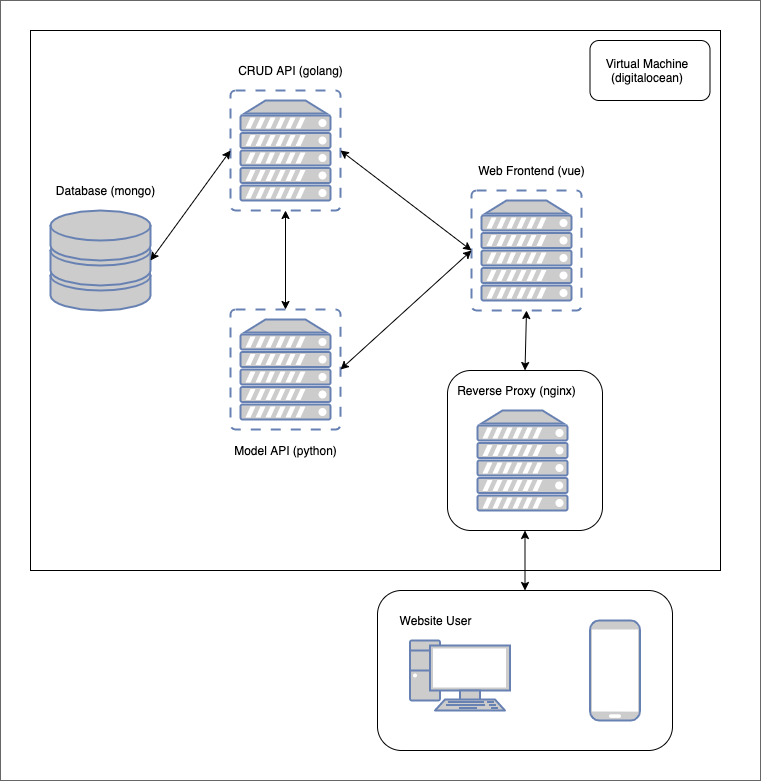

The diagram above was exported from draw.io. Its source (the exported page's mxGraphModel, read from the mxfile embedded in the PNG):
<mxGraphModel dx="1395" dy="852" grid="1" gridSize="10" guides="1" tooltips="1" connect="1" arrows="1" fold="1" page="1" pageScale="1" pageWidth="1169" pageHeight="827" math="0" shadow="0">
  <root>
    <mxCell id="0" />
    <mxCell id="1" parent="0" />
    <mxCell id="FSrdWFLYlxBBhqfi2vdR-27" value="" style="rounded=0;whiteSpace=wrap;html=1;fillColor=none;strokeColor=#666666;fontColor=#333333;" vertex="1" parent="1">
      <mxGeometry x="60" y="60" width="760" height="780" as="geometry" />
    </mxCell>
    <mxCell id="FSrdWFLYlxBBhqfi2vdR-20" value="" style="rounded=0;whiteSpace=wrap;html=1;" vertex="1" parent="1">
      <mxGeometry x="90" y="90" width="690" height="540" as="geometry" />
    </mxCell>
    <mxCell id="FSrdWFLYlxBBhqfi2vdR-13" value="" style="rounded=1;whiteSpace=wrap;html=1;" vertex="1" parent="1">
      <mxGeometry x="507" y="430" width="155" height="160" as="geometry" />
    </mxCell>
    <mxCell id="FSrdWFLYlxBBhqfi2vdR-1" value="" style="rounded=1;whiteSpace=wrap;html=1;" vertex="1" parent="1">
      <mxGeometry x="437" y="650" width="295" height="160" as="geometry" />
    </mxCell>
    <mxCell id="FSrdWFLYlxBBhqfi2vdR-2" value="" style="fontColor=#0066CC;verticalAlign=top;verticalLabelPosition=bottom;labelPosition=center;align=center;html=1;outlineConnect=0;fillColor=#CCCCCC;strokeColor=#6881B3;gradientColor=none;gradientDirection=north;strokeWidth=2;shape=mxgraph.networks.pc;" vertex="1" parent="1">
      <mxGeometry x="469.5" y="700" width="100" height="70" as="geometry" />
    </mxCell>
    <mxCell id="FSrdWFLYlxBBhqfi2vdR-3" value="" style="fontColor=#0066CC;verticalAlign=top;verticalLabelPosition=bottom;labelPosition=center;align=center;html=1;outlineConnect=0;fillColor=#CCCCCC;strokeColor=#6881B3;gradientColor=none;gradientDirection=north;strokeWidth=2;shape=mxgraph.networks.mobile;" vertex="1" parent="1">
      <mxGeometry x="649.5" y="680" width="50" height="100" as="geometry" />
    </mxCell>
    <mxCell id="FSrdWFLYlxBBhqfi2vdR-4" value="Website User" style="text;html=1;resizable=0;autosize=1;align=center;verticalAlign=middle;points=[];fillColor=none;strokeColor=none;rounded=0;" vertex="1" parent="1">
      <mxGeometry x="450" y="670" width="90" height="20" as="geometry" />
    </mxCell>
    <mxCell id="FSrdWFLYlxBBhqfi2vdR-5" value="" style="fontColor=#0066CC;verticalAlign=top;verticalLabelPosition=bottom;labelPosition=center;align=center;html=1;outlineConnect=0;fillColor=#CCCCCC;strokeColor=#6881B3;gradientColor=none;gradientDirection=north;strokeWidth=2;shape=mxgraph.networks.server;" vertex="1" parent="1">
      <mxGeometry x="537" y="470" width="90" height="100" as="geometry" />
    </mxCell>
    <mxCell id="FSrdWFLYlxBBhqfi2vdR-7" value="" style="fontColor=#0066CC;verticalAlign=top;verticalLabelPosition=bottom;labelPosition=center;align=center;html=1;outlineConnect=0;fillColor=#CCCCCC;strokeColor=#6881B3;gradientColor=none;gradientDirection=north;strokeWidth=2;shape=mxgraph.networks.virtual_server;" vertex="1" parent="1">
      <mxGeometry x="290" y="369" width="110" height="120" as="geometry" />
    </mxCell>
    <mxCell id="FSrdWFLYlxBBhqfi2vdR-8" value="Model API (python)" style="text;html=1;resizable=0;autosize=1;align=center;verticalAlign=middle;points=[];fillColor=none;strokeColor=none;rounded=0;" vertex="1" parent="1">
      <mxGeometry x="285" y="500" width="120" height="20" as="geometry" />
    </mxCell>
    <mxCell id="FSrdWFLYlxBBhqfi2vdR-12" value="Reverse Proxy (nginx)" style="text;html=1;resizable=0;autosize=1;align=center;verticalAlign=middle;points=[];fillColor=none;strokeColor=none;rounded=0;" vertex="1" parent="1">
      <mxGeometry x="511" y="440" width="130" height="20" as="geometry" />
    </mxCell>
    <mxCell id="FSrdWFLYlxBBhqfi2vdR-14" value="" style="fontColor=#0066CC;verticalAlign=top;verticalLabelPosition=bottom;labelPosition=center;align=center;html=1;outlineConnect=0;fillColor=#CCCCCC;strokeColor=#6881B3;gradientColor=none;gradientDirection=north;strokeWidth=2;shape=mxgraph.networks.virtual_server;" vertex="1" parent="1">
      <mxGeometry x="531" y="250" width="110" height="120" as="geometry" />
    </mxCell>
    <mxCell id="FSrdWFLYlxBBhqfi2vdR-15" value="Web Frontend (vue)" style="text;html=1;resizable=0;autosize=1;align=center;verticalAlign=middle;points=[];fillColor=none;strokeColor=none;rounded=0;" vertex="1" parent="1">
      <mxGeometry x="531" y="220" width="120" height="20" as="geometry" />
    </mxCell>
    <mxCell id="FSrdWFLYlxBBhqfi2vdR-16" value="" style="fontColor=#0066CC;verticalAlign=top;verticalLabelPosition=bottom;labelPosition=center;align=center;html=1;outlineConnect=0;fillColor=#CCCCCC;strokeColor=#6881B3;gradientColor=none;gradientDirection=north;strokeWidth=2;shape=mxgraph.networks.virtual_server;" vertex="1" parent="1">
      <mxGeometry x="290" y="150" width="110" height="120" as="geometry" />
    </mxCell>
    <mxCell id="FSrdWFLYlxBBhqfi2vdR-17" value="CRUD API (golang)" style="text;html=1;resizable=0;autosize=1;align=center;verticalAlign=middle;points=[];fillColor=none;strokeColor=none;rounded=0;" vertex="1" parent="1">
      <mxGeometry x="290" y="120" width="120" height="20" as="geometry" />
    </mxCell>
    <mxCell id="FSrdWFLYlxBBhqfi2vdR-18" value="" style="fontColor=#0066CC;verticalAlign=top;verticalLabelPosition=bottom;labelPosition=center;align=center;html=1;outlineConnect=0;fillColor=#CCCCCC;strokeColor=#6881B3;gradientColor=none;gradientDirection=north;strokeWidth=2;shape=mxgraph.networks.storage;" vertex="1" parent="1">
      <mxGeometry x="110" y="270" width="100" height="100" as="geometry" />
    </mxCell>
    <mxCell id="FSrdWFLYlxBBhqfi2vdR-19" value="Database (mongo)" style="text;html=1;resizable=0;autosize=1;align=center;verticalAlign=middle;points=[];fillColor=none;strokeColor=none;rounded=0;" vertex="1" parent="1">
      <mxGeometry x="110" y="240" width="110" height="20" as="geometry" />
    </mxCell>
    <mxCell id="FSrdWFLYlxBBhqfi2vdR-21" value="" style="endArrow=classic;startArrow=classic;html=1;entryX=0.5;entryY=1;entryDx=0;entryDy=0;exitX=0.5;exitY=0;exitDx=0;exitDy=0;" edge="1" parent="1" source="FSrdWFLYlxBBhqfi2vdR-1" target="FSrdWFLYlxBBhqfi2vdR-13">
      <mxGeometry width="50" height="50" relative="1" as="geometry">
        <mxPoint x="430" y="470" as="sourcePoint" />
        <mxPoint x="480" y="420" as="targetPoint" />
      </mxGeometry>
    </mxCell>
    <mxCell id="FSrdWFLYlxBBhqfi2vdR-22" value="" style="endArrow=classic;startArrow=classic;html=1;entryX=0.5;entryY=1;entryDx=0;entryDy=0;entryPerimeter=0;exitX=0.5;exitY=0;exitDx=0;exitDy=0;" edge="1" parent="1" source="FSrdWFLYlxBBhqfi2vdR-13" target="FSrdWFLYlxBBhqfi2vdR-14">
      <mxGeometry width="50" height="50" relative="1" as="geometry">
        <mxPoint x="430" y="470" as="sourcePoint" />
        <mxPoint x="480" y="420" as="targetPoint" />
      </mxGeometry>
    </mxCell>
    <mxCell id="FSrdWFLYlxBBhqfi2vdR-23" value="" style="endArrow=classic;startArrow=classic;html=1;entryX=0;entryY=0.5;entryDx=0;entryDy=0;entryPerimeter=0;exitX=1;exitY=0.5;exitDx=0;exitDy=0;exitPerimeter=0;" edge="1" parent="1" source="FSrdWFLYlxBBhqfi2vdR-16" target="FSrdWFLYlxBBhqfi2vdR-14">
      <mxGeometry width="50" height="50" relative="1" as="geometry">
        <mxPoint x="430" y="470" as="sourcePoint" />
        <mxPoint x="480" y="420" as="targetPoint" />
      </mxGeometry>
    </mxCell>
    <mxCell id="FSrdWFLYlxBBhqfi2vdR-24" value="" style="endArrow=classic;startArrow=classic;html=1;entryX=0;entryY=0.5;entryDx=0;entryDy=0;entryPerimeter=0;exitX=1;exitY=0.5;exitDx=0;exitDy=0;exitPerimeter=0;" edge="1" parent="1" source="FSrdWFLYlxBBhqfi2vdR-7" target="FSrdWFLYlxBBhqfi2vdR-14">
      <mxGeometry width="50" height="50" relative="1" as="geometry">
        <mxPoint x="430" y="470" as="sourcePoint" />
        <mxPoint x="480" y="420" as="targetPoint" />
      </mxGeometry>
    </mxCell>
    <mxCell id="FSrdWFLYlxBBhqfi2vdR-25" value="" style="endArrow=classic;startArrow=classic;html=1;entryX=0;entryY=0.5;entryDx=0;entryDy=0;entryPerimeter=0;exitX=1;exitY=0.5;exitDx=0;exitDy=0;exitPerimeter=0;" edge="1" parent="1" source="FSrdWFLYlxBBhqfi2vdR-18" target="FSrdWFLYlxBBhqfi2vdR-16">
      <mxGeometry width="50" height="50" relative="1" as="geometry">
        <mxPoint x="430" y="470" as="sourcePoint" />
        <mxPoint x="480" y="420" as="targetPoint" />
      </mxGeometry>
    </mxCell>
    <mxCell id="FSrdWFLYlxBBhqfi2vdR-26" value="" style="endArrow=classic;startArrow=classic;html=1;entryX=0.5;entryY=1;entryDx=0;entryDy=0;entryPerimeter=0;exitX=0.5;exitY=0;exitDx=0;exitDy=0;exitPerimeter=0;" edge="1" parent="1" source="FSrdWFLYlxBBhqfi2vdR-7" target="FSrdWFLYlxBBhqfi2vdR-16">
      <mxGeometry width="50" height="50" relative="1" as="geometry">
        <mxPoint x="430" y="470" as="sourcePoint" />
        <mxPoint x="480" y="420" as="targetPoint" />
      </mxGeometry>
    </mxCell>
    <mxCell id="FSrdWFLYlxBBhqfi2vdR-28" value="" style="rounded=1;whiteSpace=wrap;html=1;fillColor=none;" vertex="1" parent="1">
      <mxGeometry x="649.5" y="100" width="120" height="60" as="geometry" />
    </mxCell>
    <mxCell id="FSrdWFLYlxBBhqfi2vdR-29" value="Virtual Machine (digitalocean)" style="text;html=1;strokeColor=none;fillColor=none;align=center;verticalAlign=middle;whiteSpace=wrap;rounded=0;" vertex="1" parent="1">
      <mxGeometry x="662" y="120" width="89.5" height="20" as="geometry" />
    </mxCell>
  </root>
</mxGraphModel>